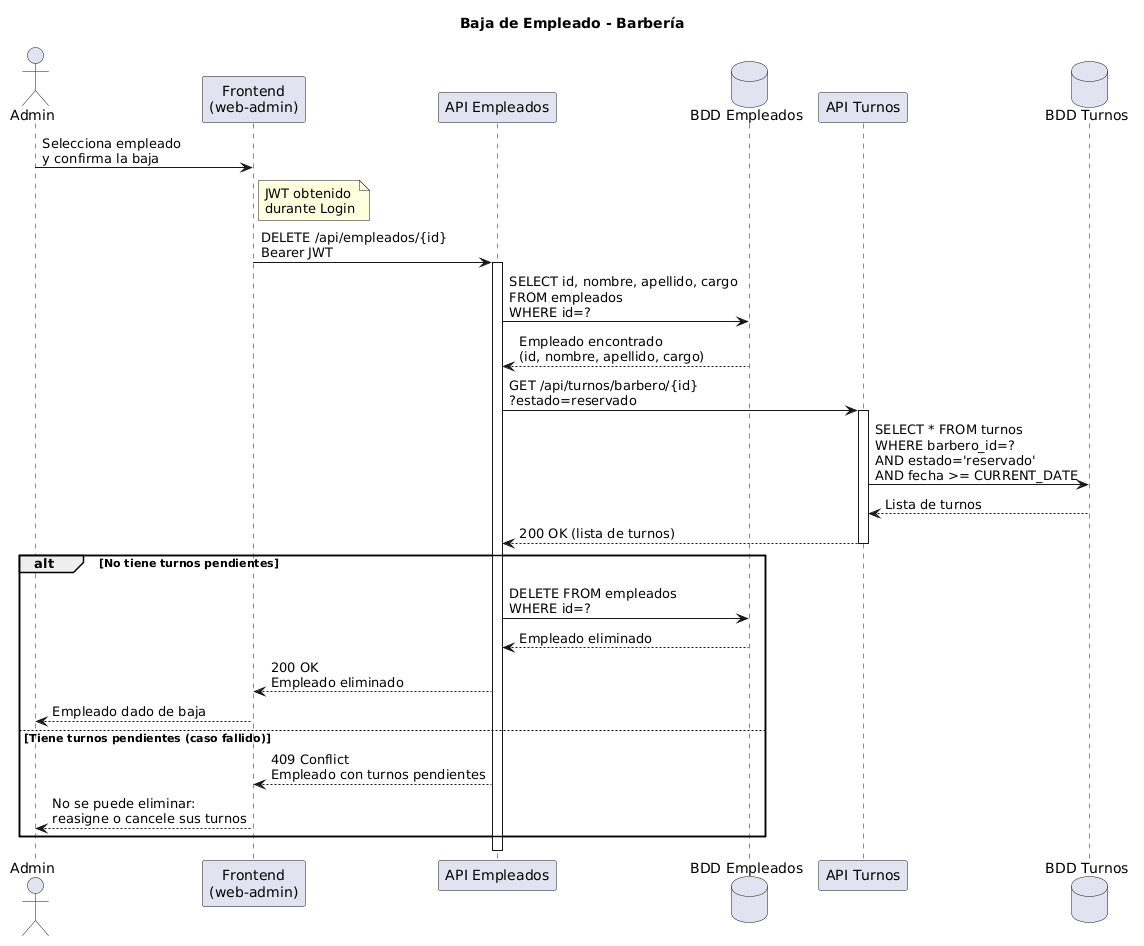

The diagram above was rendered by PlantUML. Its source (embedded in the PNG):
@startuml
title Baja de Empleado - Barbería

actor Admin
participant "Frontend\n(web-admin)" as Front
participant "API Empleados" as Emp
database "BDD Empleados" as BDE
participant "API Turnos" as Tur
database "BDD Turnos" as BDT

Admin -> Front : Selecciona empleado\ny confirma la baja
note right of Front : JWT obtenido\ndurante Login

Front -> Emp : DELETE /api/empleados/{id}\nBearer JWT
activate Emp

Emp -> BDE : SELECT id, nombre, apellido, cargo\nFROM empleados\nWHERE id=?
BDE --> Emp : Empleado encontrado\n(id, nombre, apellido, cargo)

Emp -> Tur : GET /api/turnos/barbero/{id}\n?estado=reservado
activate Tur

Tur -> BDT : SELECT * FROM turnos\nWHERE barbero_id=?\nAND estado='reservado'\nAND fecha >= CURRENT_DATE
BDT --> Tur : Lista de turnos
Tur --> Emp : 200 OK (lista de turnos)
deactivate Tur

alt No tiene turnos pendientes
    Emp -> BDE : DELETE FROM empleados\nWHERE id=?
    BDE --> Emp : Empleado eliminado
    Emp --> Front : 200 OK\nEmpleado eliminado
    Front --> Admin : Empleado dado de baja
else Tiene turnos pendientes (caso fallido)
    Emp --> Front : 409 Conflict\nEmpleado con turnos pendientes
    Front --> Admin : No se puede eliminar:\nreasigne o cancele sus turnos
end

deactivate Emp
@enduml